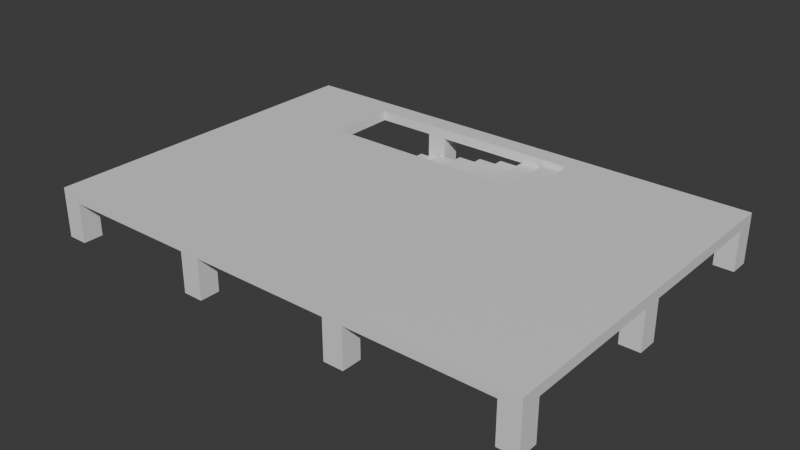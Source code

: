 # Source: Stage_Building_Parking_Ground_01.blend  (saved by Blender 5.2.45; exported with 4.5.12 LTS)
import bpy
from mathutils import Matrix  # noqa: F401  (used for matrix-valued properties, if any)

bpy.ops.wm.read_factory_settings(use_empty=True)
scene = bpy.context.scene
scene.name = 'Scene'

# ---- collections
col_collection = bpy.data.collections.new('Collection'); scene.collection.children.link(col_collection)

# ---- materials (node trees are filled in below, after node groups)
mat_concrete = bpy.data.materials.new('Concrete')
mat_concrete.diffuse_color = (0.6, 0.6, 0.6, 1.0)

# ---- material node trees
mat_concrete.use_nodes = True; mat_concrete.node_tree.nodes.clear()
_N = mat_concrete.node_tree.nodes; _L = mat_concrete.node_tree.links
n0 = _N.new('ShaderNodeBsdfPrincipled'); n0.name = 'Principled BSDF'; n0.location = (-200, 100)
n0.inputs[10].default_value = 0.005
n1 = _N.new('ShaderNodeOutputMaterial'); n1.name = 'Material Output'; n1.location = (200, 100)
_L.new(n0.outputs[0], n1.inputs[0])
n1.is_active_output = True

# ---- world
world_world = bpy.data.worlds.new('World'); scene.world = world_world
world_world.use_nodes = True; world_world.node_tree.nodes.clear()
_N = world_world.node_tree.nodes; _L = world_world.node_tree.links
n0 = _N.new('ShaderNodeOutputWorld'); n0.name = 'World Output'; n0.location = (200, 100)
n1 = _N.new('ShaderNodeBackground'); n1.name = 'Background'; n1.location = (-200, 100)
n1.inputs[0].default_value = (0.05088, 0.05088, 0.05088, 1.0)
_L.new(n1.outputs[0], n0.inputs[0])
n0.is_active_output = True
world_world.color = (0.05088, 0.05088, 0.05088)
world_world.sun_shadow_jitter_overblur = 0.0

# ---- meshes
me_stage_building_parking_ground_01_concrete = bpy.data.meshes.new('Stage_Building_Parking_Ground_01_Concrete')
me_stage_building_parking_ground_01_concrete.from_pydata([(-20.0, -14.0, 0.0), (-18.4, -14.0, 0.0), (-20.0, -12.4, 0.0), (-18.4, -12.4, 0.0), (-20.0, -14.0, 3.2), (-18.4, -14.0, 3.2), (-20.0, -12.4, 3.2), (-18.4, -12.4, 3.2), (-20.0, -0.8, 0.0), (-18.4, -0.8, 0.0), (-20.0, 0.8, 0.0), (-18.4, 0.8, 0.0), (-20.0, -0.8, 3.2), (-18.4, -0.8, 3.2), (-20.0, 0.8, 3.2), (-18.4, 0.8, 3.2), (-20.0, 12.4, 0.0), (-18.4, 12.4, 0.0), (-20.0, 14.0, 0.0), (-18.4, 14.0, 0.0), (-20.0, 12.4, 3.2), (-18.4, 12.4, 3.2), (-20.0, 14.0, 3.2), (-18.4, 14.0, 3.2), (-7.2, -14.0, 0.0), (-5.6, -14.0, 0.0), (-7.2, -12.4, 0.0), (-5.6, -12.4, 0.0), (-7.2, -14.0, 3.2), (-5.6, -14.0, 3.2), (-7.2, -12.4, 3.2), (-5.6, -12.4, 3.2), (-7.2, -0.8, 0.0), (-5.6, -0.8, 0.0), (-7.2, 0.8, 0.0), (-5.6, 0.8, 0.0), (-7.2, -0.8, 3.2), (-5.6, -0.8, 3.2), (-7.2, 0.8, 3.2), (-5.6, 0.8, 3.2), (-7.2, 12.4, 0.0), (-5.6, 12.4, 0.0), (-7.2, 14.0, 0.0), (-5.6, 14.0, 0.0), (-7.2, 12.4, 3.2), (-5.6, 12.4, 3.2), (-7.2, 14.0, 3.2), (-5.6, 14.0, 3.2), (5.6, -14.0, 0.0), (7.2, -14.0, 0.0), (5.6, -12.4, 0.0), (7.2, -12.4, 0.0), (5.6, -14.0, 3.2), (7.2, -14.0, 3.2), (5.6, -12.4, 3.2), (7.2, -12.4, 3.2), (5.6, -0.8, 0.0), (7.2, -0.8, 0.0), (5.6, 0.8, 0.0), (7.2, 0.8, 0.0), (5.6, -0.8, 3.2), (7.2, -0.8, 3.2), (5.6, 0.8, 3.2), (7.2, 0.8, 3.2), (5.6, 12.4, 0.0), (7.2, 12.4, 0.0), (5.6, 14.0, 0.0), (7.2, 14.0, 0.0), (5.6, 12.4, 3.2), (7.2, 12.4, 3.2), (5.6, 14.0, 3.2), (7.2, 14.0, 3.2), (18.4, -14.0, 0.0), (20.0, -14.0, 0.0), (18.4, -12.4, 0.0), (20.0, -12.4, 0.0), (18.4, -14.0, 3.2), (20.0, -14.0, 3.2), (18.4, -12.4, 3.2), (20.0, -12.4, 3.2), (18.4, -0.8, 0.0), (20.0, -0.8, 0.0), (18.4, 0.8, 0.0), (20.0, 0.8, 0.0), (18.4, -0.8, 3.2), (20.0, -0.8, 3.2), (18.4, 0.8, 3.2), (20.0, 0.8, 3.2), (18.4, 12.4, 0.0), (20.0, 12.4, 0.0), (18.4, 14.0, 0.0), (20.0, 14.0, 0.0), (18.4, 12.4, 3.2), (20.0, 12.4, 3.2), (18.4, 14.0, 3.2), (20.0, 14.0, 3.2), (-20.0, -14.0, 3.2), (20.0, -14.0, 3.2), (-20.0, 6.8, 3.2), (20.0, 6.8, 3.2), (-20.0, -14.0, 4.0), (20.0, -14.0, 4.0), (-20.0, 6.8, 4.0), (20.0, 6.8, 4.0), (-20.0, 12.4, 3.2), (20.0, 12.4, 3.2), (-20.0, 14.0, 3.2), (20.0, 14.0, 3.2), (-20.0, 12.4, 4.0), (20.0, 12.4, 4.0), (-20.0, 14.0, 4.0), (20.0, 14.0, 4.0), (-20.0, 6.8, 3.2), (-12.0, 6.8, 3.2), (-20.0, 12.4, 3.2), (-12.0, 12.4, 3.2), (-20.0, 6.8, 4.0), (-12.0, 6.8, 4.0), (-20.0, 12.4, 4.0), (-12.0, 12.4, 4.0), (8.0, 6.8, 3.2), (20.0, 6.8, 3.2), (8.0, 12.4, 3.2), (20.0, 12.4, 3.2), (8.0, 6.8, 4.0), (20.0, 6.8, 4.0), (8.0, 12.4, 4.0), (20.0, 12.4, 4.0), (-12.0, 6.8, 0.0), (-10.0, 6.8, 0.0), (-12.0, 12.4, 0.0), (-10.0, 12.4, 0.0), (-12.0, 6.8, 0.4), (-10.0, 6.8, 0.4), (-12.0, 12.4, 0.4), (-10.0, 12.4, 0.4), (-10.0, 6.8, 0.0), (-8.0, 6.8, 0.0), (-10.0, 12.4, 0.0), (-8.0, 12.4, 0.0), (-10.0, 6.8, 0.8), (-8.0, 6.8, 0.8), (-10.0, 12.4, 0.8), (-8.0, 12.4, 0.8), (-8.0, 6.8, 0.4), (-6.0, 6.8, 0.4), (-8.0, 12.4, 0.4), (-6.0, 12.4, 0.4), (-8.0, 6.8, 1.2), (-6.0, 6.8, 1.2), (-8.0, 12.4, 1.2), (-6.0, 12.4, 1.2), (-6.0, 6.8, 0.8), (-4.0, 6.8, 0.8), (-6.0, 12.4, 0.8), (-4.0, 12.4, 0.8), (-6.0, 6.8, 1.6), (-4.0, 6.8, 1.6), (-6.0, 12.4, 1.6), (-4.0, 12.4, 1.6), (-4.0, 6.8, 1.2), (-2.0, 6.8, 1.2), (-4.0, 12.4, 1.2), (-2.0, 12.4, 1.2), (-4.0, 6.8, 2.0), (-2.0, 6.8, 2.0), (-4.0, 12.4, 2.0), (-2.0, 12.4, 2.0), (-2.0, 6.8, 1.6), (0.0, 6.8, 1.6), (-2.0, 12.4, 1.6), (0.0, 12.4, 1.6), (-2.0, 6.8, 2.4), (0.0, 6.8, 2.4), (-2.0, 12.4, 2.4), (0.0, 12.4, 2.4), (0.0, 6.8, 2.0), (2.0, 6.8, 2.0), (0.0, 12.4, 2.0), (2.0, 12.4, 2.0), (0.0, 6.8, 2.8), (2.0, 6.8, 2.8), (0.0, 12.4, 2.8), (2.0, 12.4, 2.8), (2.0, 6.8, 2.4), (4.0, 6.8, 2.4), (2.0, 12.4, 2.4), (4.0, 12.4, 2.4), (2.0, 6.8, 3.2), (4.0, 6.8, 3.2), (2.0, 12.4, 3.2), (4.0, 12.4, 3.2), (4.0, 6.8, 2.8), (6.0, 6.8, 2.8), (4.0, 12.4, 2.8), (6.0, 12.4, 2.8), (4.0, 6.8, 3.6), (6.0, 6.8, 3.6), (4.0, 12.4, 3.6), (6.0, 12.4, 3.6), (6.0, 6.8, 3.2), (8.0, 6.8, 3.2), (6.0, 12.4, 3.2), (8.0, 12.4, 3.2), (6.0, 6.8, 4.0), (8.0, 6.8, 4.0), (6.0, 12.4, 4.0), (8.0, 12.4, 4.0)], [], [(0, 2, 3, 1), (4, 5, 7, 6), (0, 1, 5, 4), (2, 6, 7, 3), (0, 4, 6, 2), (1, 3, 7, 5), (8, 10, 11, 9), (12, 13, 15, 14), (8, 9, 13, 12), (10, 14, 15, 11), (8, 12, 14, 10), (9, 11, 15, 13), (16, 18, 19, 17), (20, 21, 23, 22), (16, 17, 21, 20), (18, 22, 23, 19), (16, 20, 22, 18), (17, 19, 23, 21), (24, 26, 27, 25), (28, 29, 31, 30), (24, 25, 29, 28), (26, 30, 31, 27), (24, 28, 30, 26), (25, 27, 31, 29), (32, 34, 35, 33), (36, 37, 39, 38), (32, 33, 37, 36), (34, 38, 39, 35), (32, 36, 38, 34), (33, 35, 39, 37), (40, 42, 43, 41), (44, 45, 47, 46), (40, 41, 45, 44), (42, 46, 47, 43), (40, 44, 46, 42), (41, 43, 47, 45), (48, 50, 51, 49), (52, 53, 55, 54), (48, 49, 53, 52), (50, 54, 55, 51), (48, 52, 54, 50), (49, 51, 55, 53), (56, 58, 59, 57), (60, 61, 63, 62), (56, 57, 61, 60), (58, 62, 63, 59), (56, 60, 62, 58), (57, 59, 63, 61), (64, 66, 67, 65), (68, 69, 71, 70), (64, 65, 69, 68), (66, 70, 71, 67), (64, 68, 70, 66), (65, 67, 71, 69), (72, 74, 75, 73), (76, 77, 79, 78), (72, 73, 77, 76), (74, 78, 79, 75), (72, 76, 78, 74), (73, 75, 79, 77), (80, 82, 83, 81), (84, 85, 87, 86), (80, 81, 85, 84), (82, 86, 87, 83), (80, 84, 86, 82), (81, 83, 87, 85), (88, 90, 91, 89), (92, 93, 95, 94), (88, 89, 93, 92), (90, 94, 95, 91), (88, 92, 94, 90), (89, 91, 95, 93), (96, 98, 99, 97), (100, 101, 103, 102), (96, 97, 101, 100), (98, 102, 103, 99), (96, 100, 102, 98), (97, 99, 103, 101), (104, 106, 107, 105), (108, 109, 111, 110), (104, 105, 109, 108), (106, 110, 111, 107), (104, 108, 110, 106), (105, 107, 111, 109), (112, 114, 115, 113), (116, 117, 119, 118), (112, 113, 117, 116), (114, 118, 119, 115), (112, 116, 118, 114), (113, 115, 119, 117), (120, 122, 123, 121), (124, 125, 127, 126), (120, 121, 125, 124), (122, 126, 127, 123), (120, 124, 126, 122), (121, 123, 127, 125), (128, 130, 131, 129), (132, 133, 135, 134), (128, 129, 133, 132), (130, 134, 135, 131), (128, 132, 134, 130), (129, 131, 135, 133), (136, 138, 139, 137), (140, 141, 143, 142), (136, 137, 141, 140), (138, 142, 143, 139), (136, 140, 142, 138), (137, 139, 143, 141), (144, 146, 147, 145), (148, 149, 151, 150), (144, 145, 149, 148), (146, 150, 151, 147), (144, 148, 150, 146), (145, 147, 151, 149), (152, 154, 155, 153), (156, 157, 159, 158), (152, 153, 157, 156), (154, 158, 159, 155), (152, 156, 158, 154), (153, 155, 159, 157), (160, 162, 163, 161), (164, 165, 167, 166), (160, 161, 165, 164), (162, 166, 167, 163), (160, 164, 166, 162), (161, 163, 167, 165), (168, 170, 171, 169), (172, 173, 175, 174), (168, 169, 173, 172), (170, 174, 175, 171), (168, 172, 174, 170), (169, 171, 175, 173), (176, 178, 179, 177), (180, 181, 183, 182), (176, 177, 181, 180), (178, 182, 183, 179), (176, 180, 182, 178), (177, 179, 183, 181), (184, 186, 187, 185), (188, 189, 191, 190), (184, 185, 189, 188), (186, 190, 191, 187), (184, 188, 190, 186), (185, 187, 191, 189), (192, 194, 195, 193), (196, 197, 199, 198), (192, 193, 197, 196), (194, 198, 199, 195), (192, 196, 198, 194), (193, 195, 199, 197), (200, 202, 203, 201), (204, 205, 207, 206), (200, 201, 205, 204), (202, 206, 207, 203), (200, 204, 206, 202), (201, 203, 207, 205)])
me_stage_building_parking_ground_01_concrete.materials.append(mat_concrete)
me_stage_building_parking_ground_01_concrete.update()

# ---- objects
ob_stage_building_parking_ground_01 = bpy.data.objects.new('Stage_Building_Parking_Ground_01', None)
ob_stage_building_parking_ground_01_concrete = bpy.data.objects.new('Stage_Building_Parking_Ground_01_Concrete', me_stage_building_parking_ground_01_concrete)

# ---- transforms, parenting, visibility, modifiers, constraints
ob_stage_building_parking_ground_01.location = (0.0, 0.0, 0.0)
ob_stage_building_parking_ground_01_concrete.parent = ob_stage_building_parking_ground_01
ob_stage_building_parking_ground_01_concrete.location = (0.0, 0.0, 0.0)

# ---- collection membership
col_collection.objects.link(ob_stage_building_parking_ground_01)
col_collection.objects.link(ob_stage_building_parking_ground_01_concrete)

# ---- scene / render settings (as saved in the file)
scene.frame_start = 1; scene.frame_end = 250; scene.frame_set(1)
scene.render.engine = 'BLENDER_EEVEE_NEXT'
scene.render.bake_bias = 0.0
scene.render.bake_samples = 0
scene.render.compositor_device = 'GPU'
scene.eevee.use_volume_custom_range = False
scene.eevee.fast_gi_thickness_near = 0.1
scene.eevee.fast_gi_thickness_far = 0.0
scene.eevee.ray_tracing_options.screen_trace_thickness = 0.1
bpy.context.view_layer.update()

# ---- added for rendering (the .blend has no active camera and no usable light): camera, sun
cam_auto = bpy.data.cameras.new('AutoCamera')
cam_auto.lens = 50.0
cam_auto.sensor_width = 36.0
cam_auto.clip_end = 1000.0
ob_auto_camera = bpy.data.objects.new('AutoCamera', cam_auto)
scene.collection.objects.link(ob_auto_camera)
ob_auto_camera.location = (45.3266, -54.3919, 38.2613)
ob_auto_camera.rotation_euler = (1.09748, -7.21219e-08, 0.694738)
scene.camera = ob_auto_camera
light_auto_sun = bpy.data.lights.new('AutoSun', 'SUN')
light_auto_sun.energy = 3.0
light_auto_sun.angle = 0.0523599
ob_auto_sun = bpy.data.objects.new('AutoSun', light_auto_sun)
scene.collection.objects.link(ob_auto_sun)
ob_auto_sun.rotation_euler = (0.872665, 0.174533, 0.523599)
bpy.context.view_layer.update()
